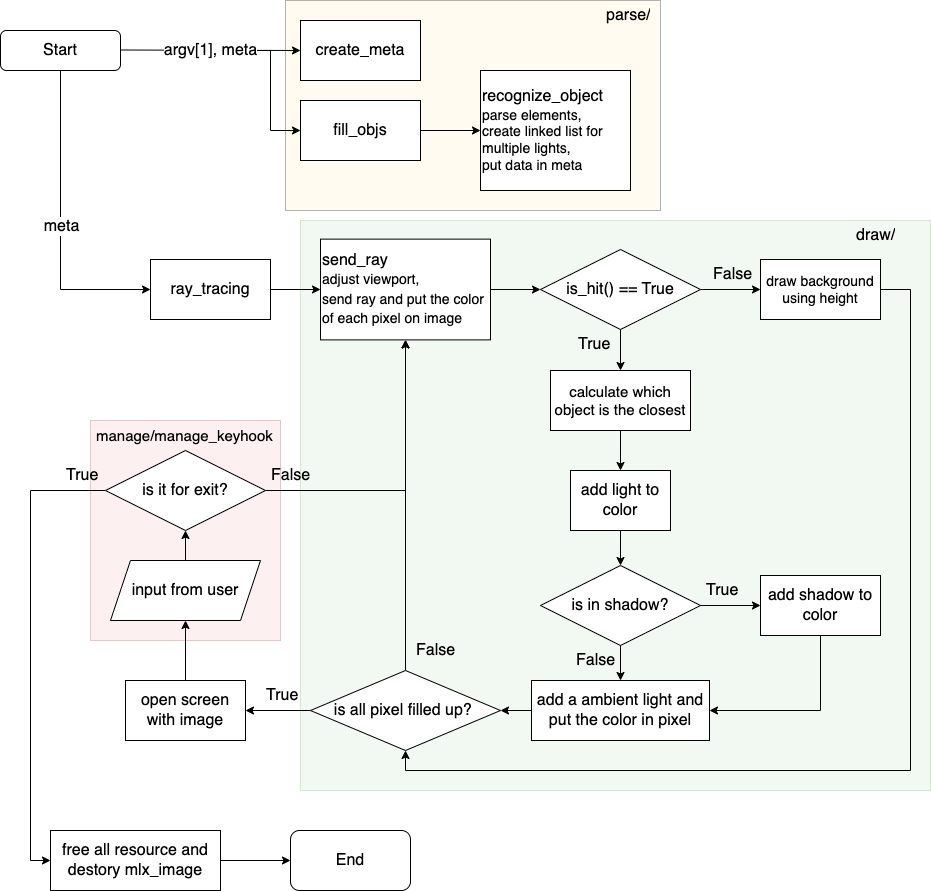

The diagram above was exported from draw.io. Its source (the exported page's mxGraphModel, read from the mxfile embedded in the PNG):
<mxGraphModel dx="1692" dy="1100" grid="1" gridSize="10" guides="1" tooltips="1" connect="1" arrows="1" fold="1" page="1" pageScale="1" pageWidth="827" pageHeight="1169" math="0" shadow="0">
  <root>
    <mxCell id="WIyWlLk6GJQsqaUBKTNV-0" />
    <mxCell id="WIyWlLk6GJQsqaUBKTNV-1" parent="WIyWlLk6GJQsqaUBKTNV-0" />
    <mxCell id="VEnRy35cn6Tn8GkV1-NJ-95" value="" style="rounded=0;whiteSpace=wrap;html=1;fillColor=#f8cecc;strokeColor=#b85450;opacity=30;" parent="WIyWlLk6GJQsqaUBKTNV-1" vertex="1">
      <mxGeometry x="130" y="430" width="190" height="220" as="geometry" />
    </mxCell>
    <mxCell id="VEnRy35cn6Tn8GkV1-NJ-94" value="" style="rounded=0;whiteSpace=wrap;html=1;opacity=30;fillColor=#d5e8d4;strokeColor=#82b366;" parent="WIyWlLk6GJQsqaUBKTNV-1" vertex="1">
      <mxGeometry x="340" y="230" width="630" height="570" as="geometry" />
    </mxCell>
    <mxCell id="VEnRy35cn6Tn8GkV1-NJ-92" value="" style="rounded=0;whiteSpace=wrap;html=1;fillColor=#fff2cc;strokeColor=default;opacity=30;" parent="WIyWlLk6GJQsqaUBKTNV-1" vertex="1">
      <mxGeometry x="325" y="10" width="375" height="210" as="geometry" />
    </mxCell>
    <mxCell id="WIyWlLk6GJQsqaUBKTNV-3" value="Start" style="rounded=1;whiteSpace=wrap;html=1;fontSize=16;glass=0;strokeWidth=1;shadow=0;" parent="WIyWlLk6GJQsqaUBKTNV-1" vertex="1">
      <mxGeometry x="40" y="40" width="120" height="40" as="geometry" />
    </mxCell>
    <mxCell id="VEnRy35cn6Tn8GkV1-NJ-45" style="edgeStyle=orthogonalEdgeStyle;rounded=0;orthogonalLoop=1;jettySize=auto;html=1;entryX=0;entryY=0.5;entryDx=0;entryDy=0;" parent="WIyWlLk6GJQsqaUBKTNV-1" target="VEnRy35cn6Tn8GkV1-NJ-10" edge="1">
      <mxGeometry relative="1" as="geometry">
        <mxPoint x="260" y="60" as="sourcePoint" />
        <Array as="points">
          <mxPoint x="310" y="60" />
          <mxPoint x="310" y="140" />
        </Array>
      </mxGeometry>
    </mxCell>
    <mxCell id="VEnRy35cn6Tn8GkV1-NJ-7" value="create_meta" style="rounded=0;whiteSpace=wrap;html=1;fontSize=16;fillColor=default;" parent="WIyWlLk6GJQsqaUBKTNV-1" vertex="1">
      <mxGeometry x="340" y="30" width="120" height="60" as="geometry" />
    </mxCell>
    <mxCell id="VEnRy35cn6Tn8GkV1-NJ-51" style="edgeStyle=orthogonalEdgeStyle;rounded=0;orthogonalLoop=1;jettySize=auto;html=1;entryX=0;entryY=0.5;entryDx=0;entryDy=0;" parent="WIyWlLk6GJQsqaUBKTNV-1" source="VEnRy35cn6Tn8GkV1-NJ-10" target="VEnRy35cn6Tn8GkV1-NJ-20" edge="1">
      <mxGeometry relative="1" as="geometry" />
    </mxCell>
    <mxCell id="VEnRy35cn6Tn8GkV1-NJ-10" value="fill_objs" style="rounded=0;whiteSpace=wrap;html=1;fontSize=16;" parent="WIyWlLk6GJQsqaUBKTNV-1" vertex="1">
      <mxGeometry x="340" y="110" width="120" height="60" as="geometry" />
    </mxCell>
    <mxCell id="VEnRy35cn6Tn8GkV1-NJ-13" value="" style="endArrow=classic;html=1;rounded=0;fontSize=16;entryX=0;entryY=0.5;entryDx=0;entryDy=0;" parent="WIyWlLk6GJQsqaUBKTNV-1" target="VEnRy35cn6Tn8GkV1-NJ-7" edge="1">
      <mxGeometry relative="1" as="geometry">
        <mxPoint x="160" y="59.5" as="sourcePoint" />
        <mxPoint x="310" y="60" as="targetPoint" />
      </mxGeometry>
    </mxCell>
    <mxCell id="VEnRy35cn6Tn8GkV1-NJ-14" value="argv[1], meta" style="edgeLabel;resizable=0;html=1;align=center;verticalAlign=middle;fontSize=16;" parent="VEnRy35cn6Tn8GkV1-NJ-13" connectable="0" vertex="1">
      <mxGeometry relative="1" as="geometry" />
    </mxCell>
    <mxCell id="VEnRy35cn6Tn8GkV1-NJ-20" value="&lt;font style=&quot;font-size: 16px;&quot;&gt;recognize_object&lt;/font&gt;&lt;br&gt;parse elements&lt;span style=&quot;border-color: var(--border-color);&quot;&gt;,&lt;/span&gt;&lt;br style=&quot;border-color: var(--border-color);&quot;&gt;&lt;span style=&quot;border-color: var(--border-color);&quot;&gt;create linked list for multiple lights,&lt;br style=&quot;border-color: var(--border-color);&quot;&gt;put data in meta&lt;/span&gt;" style="rounded=0;whiteSpace=wrap;html=1;fontSize=14;align=left;" parent="WIyWlLk6GJQsqaUBKTNV-1" vertex="1">
      <mxGeometry x="520" y="80" width="150" height="120" as="geometry" />
    </mxCell>
    <mxCell id="VEnRy35cn6Tn8GkV1-NJ-43" style="edgeStyle=orthogonalEdgeStyle;rounded=0;orthogonalLoop=1;jettySize=auto;html=1;fontSize=16;" parent="WIyWlLk6GJQsqaUBKTNV-1" source="VEnRy35cn6Tn8GkV1-NJ-40" target="VEnRy35cn6Tn8GkV1-NJ-41" edge="1">
      <mxGeometry relative="1" as="geometry" />
    </mxCell>
    <mxCell id="VEnRy35cn6Tn8GkV1-NJ-40" value="ray_tracing" style="rounded=0;whiteSpace=wrap;html=1;fontSize=16;" parent="WIyWlLk6GJQsqaUBKTNV-1" vertex="1">
      <mxGeometry x="190" y="269" width="120" height="60" as="geometry" />
    </mxCell>
    <mxCell id="VEnRy35cn6Tn8GkV1-NJ-50" style="edgeStyle=orthogonalEdgeStyle;rounded=0;orthogonalLoop=1;jettySize=auto;html=1;entryX=0;entryY=0.5;entryDx=0;entryDy=0;" parent="WIyWlLk6GJQsqaUBKTNV-1" source="VEnRy35cn6Tn8GkV1-NJ-41" edge="1">
      <mxGeometry relative="1" as="geometry">
        <mxPoint x="580" y="299.01" as="targetPoint" />
      </mxGeometry>
    </mxCell>
    <mxCell id="VEnRy35cn6Tn8GkV1-NJ-41" value="send_ray&lt;br&gt;&lt;font style=&quot;font-size: 14px;&quot;&gt;adjust viewport,&lt;br style=&quot;border-color: var(--border-color);&quot;&gt;&lt;span style=&quot;&quot;&gt;send ray and put the color of each pixel on image&lt;/span&gt;&lt;/font&gt;" style="rounded=0;whiteSpace=wrap;html=1;fontSize=16;align=left;" parent="WIyWlLk6GJQsqaUBKTNV-1" vertex="1">
      <mxGeometry x="360" y="248.63" width="170" height="100.75" as="geometry" />
    </mxCell>
    <mxCell id="VEnRy35cn6Tn8GkV1-NJ-47" value="" style="endArrow=classic;html=1;rounded=0;entryX=0;entryY=0.5;entryDx=0;entryDy=0;exitX=0.5;exitY=1;exitDx=0;exitDy=0;" parent="WIyWlLk6GJQsqaUBKTNV-1" source="WIyWlLk6GJQsqaUBKTNV-3" target="VEnRy35cn6Tn8GkV1-NJ-40" edge="1">
      <mxGeometry relative="1" as="geometry">
        <mxPoint x="80" y="170" as="sourcePoint" />
        <mxPoint x="180" y="170" as="targetPoint" />
        <Array as="points">
          <mxPoint x="100" y="299" />
        </Array>
      </mxGeometry>
    </mxCell>
    <mxCell id="VEnRy35cn6Tn8GkV1-NJ-48" value="meta" style="edgeLabel;resizable=0;html=1;align=center;verticalAlign=middle;fontSize=16;" parent="VEnRy35cn6Tn8GkV1-NJ-47" connectable="0" vertex="1">
      <mxGeometry relative="1" as="geometry" />
    </mxCell>
    <mxCell id="VEnRy35cn6Tn8GkV1-NJ-58" style="edgeStyle=orthogonalEdgeStyle;rounded=0;orthogonalLoop=1;jettySize=auto;html=1;entryX=0;entryY=0.5;entryDx=0;entryDy=0;" parent="WIyWlLk6GJQsqaUBKTNV-1" source="VEnRy35cn6Tn8GkV1-NJ-55" target="VEnRy35cn6Tn8GkV1-NJ-57" edge="1">
      <mxGeometry relative="1" as="geometry" />
    </mxCell>
    <mxCell id="VEnRy35cn6Tn8GkV1-NJ-59" style="edgeStyle=orthogonalEdgeStyle;rounded=0;orthogonalLoop=1;jettySize=auto;html=1;entryX=0.5;entryY=0;entryDx=0;entryDy=0;" parent="WIyWlLk6GJQsqaUBKTNV-1" source="VEnRy35cn6Tn8GkV1-NJ-55" target="VEnRy35cn6Tn8GkV1-NJ-56" edge="1">
      <mxGeometry relative="1" as="geometry" />
    </mxCell>
    <mxCell id="VEnRy35cn6Tn8GkV1-NJ-55" value="is_hit() == True" style="rhombus;whiteSpace=wrap;html=1;fontSize=16;" parent="WIyWlLk6GJQsqaUBKTNV-1" vertex="1">
      <mxGeometry x="580" y="259" width="160" height="80" as="geometry" />
    </mxCell>
    <mxCell id="VEnRy35cn6Tn8GkV1-NJ-65" style="edgeStyle=orthogonalEdgeStyle;rounded=0;orthogonalLoop=1;jettySize=auto;html=1;entryX=0.5;entryY=0;entryDx=0;entryDy=0;" parent="WIyWlLk6GJQsqaUBKTNV-1" source="VEnRy35cn6Tn8GkV1-NJ-56" target="VEnRy35cn6Tn8GkV1-NJ-64" edge="1">
      <mxGeometry relative="1" as="geometry" />
    </mxCell>
    <mxCell id="VEnRy35cn6Tn8GkV1-NJ-56" value="calculate which object is the closest" style="rounded=0;whiteSpace=wrap;html=1;fontSize=15;" parent="WIyWlLk6GJQsqaUBKTNV-1" vertex="1">
      <mxGeometry x="590" y="380" width="140" height="60" as="geometry" />
    </mxCell>
    <mxCell id="Et-JD9g958jYbCBziy8s-1" style="edgeStyle=orthogonalEdgeStyle;rounded=0;orthogonalLoop=1;jettySize=auto;html=1;entryX=0.5;entryY=1;entryDx=0;entryDy=0;" edge="1" parent="WIyWlLk6GJQsqaUBKTNV-1" source="VEnRy35cn6Tn8GkV1-NJ-57" target="VEnRy35cn6Tn8GkV1-NJ-81">
      <mxGeometry relative="1" as="geometry">
        <Array as="points">
          <mxPoint x="950" y="299" />
          <mxPoint x="950" y="780" />
          <mxPoint x="445" y="780" />
        </Array>
      </mxGeometry>
    </mxCell>
    <mxCell id="VEnRy35cn6Tn8GkV1-NJ-57" value="draw background using height" style="rounded=0;whiteSpace=wrap;html=1;fontSize=14;" parent="WIyWlLk6GJQsqaUBKTNV-1" vertex="1">
      <mxGeometry x="800" y="269" width="120" height="60" as="geometry" />
    </mxCell>
    <mxCell id="VEnRy35cn6Tn8GkV1-NJ-60" value="&lt;font style=&quot;font-size: 16px;&quot;&gt;True&lt;/font&gt;" style="text;strokeColor=none;fillColor=none;align=left;verticalAlign=middle;spacingLeft=4;spacingRight=4;overflow=hidden;points=[[0,0.5],[1,0.5]];portConstraint=eastwest;rotatable=0;whiteSpace=wrap;html=1;" parent="WIyWlLk6GJQsqaUBKTNV-1" vertex="1">
      <mxGeometry x="612" y="339" width="80" height="30" as="geometry" />
    </mxCell>
    <mxCell id="VEnRy35cn6Tn8GkV1-NJ-63" value="False" style="text;strokeColor=none;fillColor=none;align=left;verticalAlign=middle;spacingLeft=4;spacingRight=4;overflow=hidden;points=[[0,0.5],[1,0.5]];portConstraint=eastwest;rotatable=0;whiteSpace=wrap;html=1;fontSize=16;" parent="WIyWlLk6GJQsqaUBKTNV-1" vertex="1">
      <mxGeometry x="747" y="269" width="80" height="30" as="geometry" />
    </mxCell>
    <mxCell id="VEnRy35cn6Tn8GkV1-NJ-73" style="edgeStyle=orthogonalEdgeStyle;rounded=0;orthogonalLoop=1;jettySize=auto;html=1;entryX=0.5;entryY=0;entryDx=0;entryDy=0;" parent="WIyWlLk6GJQsqaUBKTNV-1" source="VEnRy35cn6Tn8GkV1-NJ-64" target="VEnRy35cn6Tn8GkV1-NJ-67" edge="1">
      <mxGeometry relative="1" as="geometry" />
    </mxCell>
    <mxCell id="VEnRy35cn6Tn8GkV1-NJ-64" value="add light to color" style="rounded=0;whiteSpace=wrap;html=1;fontSize=16;" parent="WIyWlLk6GJQsqaUBKTNV-1" vertex="1">
      <mxGeometry x="610" y="480" width="100" height="60" as="geometry" />
    </mxCell>
    <mxCell id="VEnRy35cn6Tn8GkV1-NJ-77" style="edgeStyle=orthogonalEdgeStyle;rounded=0;orthogonalLoop=1;jettySize=auto;html=1;entryX=1;entryY=0.5;entryDx=0;entryDy=0;" parent="WIyWlLk6GJQsqaUBKTNV-1" source="VEnRy35cn6Tn8GkV1-NJ-66" target="VEnRy35cn6Tn8GkV1-NJ-76" edge="1">
      <mxGeometry relative="1" as="geometry">
        <Array as="points">
          <mxPoint x="860" y="720" />
        </Array>
      </mxGeometry>
    </mxCell>
    <mxCell id="VEnRy35cn6Tn8GkV1-NJ-66" value="add shadow to color" style="rounded=0;whiteSpace=wrap;html=1;fontSize=16;" parent="WIyWlLk6GJQsqaUBKTNV-1" vertex="1">
      <mxGeometry x="800" y="585" width="120" height="60" as="geometry" />
    </mxCell>
    <mxCell id="VEnRy35cn6Tn8GkV1-NJ-75" style="edgeStyle=orthogonalEdgeStyle;rounded=0;orthogonalLoop=1;jettySize=auto;html=1;entryX=0;entryY=0.5;entryDx=0;entryDy=0;" parent="WIyWlLk6GJQsqaUBKTNV-1" source="VEnRy35cn6Tn8GkV1-NJ-67" target="VEnRy35cn6Tn8GkV1-NJ-66" edge="1">
      <mxGeometry relative="1" as="geometry" />
    </mxCell>
    <mxCell id="VEnRy35cn6Tn8GkV1-NJ-78" style="edgeStyle=orthogonalEdgeStyle;rounded=0;orthogonalLoop=1;jettySize=auto;html=1;entryX=0.5;entryY=0;entryDx=0;entryDy=0;" parent="WIyWlLk6GJQsqaUBKTNV-1" source="VEnRy35cn6Tn8GkV1-NJ-67" target="VEnRy35cn6Tn8GkV1-NJ-76" edge="1">
      <mxGeometry relative="1" as="geometry" />
    </mxCell>
    <mxCell id="VEnRy35cn6Tn8GkV1-NJ-67" value="is in shadow?" style="rhombus;whiteSpace=wrap;html=1;fontSize=16;" parent="WIyWlLk6GJQsqaUBKTNV-1" vertex="1">
      <mxGeometry x="580" y="575" width="160" height="80" as="geometry" />
    </mxCell>
    <mxCell id="VEnRy35cn6Tn8GkV1-NJ-71" value="&lt;font style=&quot;font-size: 16px;&quot;&gt;True&lt;/font&gt;" style="text;strokeColor=none;fillColor=none;align=left;verticalAlign=middle;spacingLeft=4;spacingRight=4;overflow=hidden;points=[[0,0.5],[1,0.5]];portConstraint=eastwest;rotatable=0;whiteSpace=wrap;html=1;" parent="WIyWlLk6GJQsqaUBKTNV-1" vertex="1">
      <mxGeometry x="740" y="585" width="80" height="30" as="geometry" />
    </mxCell>
    <mxCell id="VEnRy35cn6Tn8GkV1-NJ-83" style="edgeStyle=orthogonalEdgeStyle;rounded=0;orthogonalLoop=1;jettySize=auto;html=1;entryX=1;entryY=0.5;entryDx=0;entryDy=0;" parent="WIyWlLk6GJQsqaUBKTNV-1" source="VEnRy35cn6Tn8GkV1-NJ-76" target="VEnRy35cn6Tn8GkV1-NJ-81" edge="1">
      <mxGeometry relative="1" as="geometry" />
    </mxCell>
    <mxCell id="VEnRy35cn6Tn8GkV1-NJ-76" value="add a ambient light and put the color in pixel" style="rounded=0;whiteSpace=wrap;html=1;fontSize=16;" parent="WIyWlLk6GJQsqaUBKTNV-1" vertex="1">
      <mxGeometry x="571" y="690" width="178" height="60" as="geometry" />
    </mxCell>
    <mxCell id="VEnRy35cn6Tn8GkV1-NJ-79" value="False" style="text;strokeColor=none;fillColor=none;align=left;verticalAlign=middle;spacingLeft=4;spacingRight=4;overflow=hidden;points=[[0,0.5],[1,0.5]];portConstraint=eastwest;rotatable=0;whiteSpace=wrap;html=1;fontSize=16;" parent="WIyWlLk6GJQsqaUBKTNV-1" vertex="1">
      <mxGeometry x="610" y="655" width="80" height="30" as="geometry" />
    </mxCell>
    <mxCell id="VEnRy35cn6Tn8GkV1-NJ-89" style="edgeStyle=orthogonalEdgeStyle;rounded=0;orthogonalLoop=1;jettySize=auto;html=1;entryX=0.5;entryY=1;entryDx=0;entryDy=0;" parent="WIyWlLk6GJQsqaUBKTNV-1" source="VEnRy35cn6Tn8GkV1-NJ-80" target="VEnRy35cn6Tn8GkV1-NJ-88" edge="1">
      <mxGeometry relative="1" as="geometry" />
    </mxCell>
    <mxCell id="VEnRy35cn6Tn8GkV1-NJ-80" value="open screen with image" style="rounded=0;whiteSpace=wrap;html=1;fontSize=16;" parent="WIyWlLk6GJQsqaUBKTNV-1" vertex="1">
      <mxGeometry x="165" y="690" width="120" height="60" as="geometry" />
    </mxCell>
    <mxCell id="VEnRy35cn6Tn8GkV1-NJ-84" style="edgeStyle=orthogonalEdgeStyle;rounded=0;orthogonalLoop=1;jettySize=auto;html=1;" parent="WIyWlLk6GJQsqaUBKTNV-1" source="VEnRy35cn6Tn8GkV1-NJ-81" target="VEnRy35cn6Tn8GkV1-NJ-41" edge="1">
      <mxGeometry relative="1" as="geometry" />
    </mxCell>
    <mxCell id="VEnRy35cn6Tn8GkV1-NJ-85" style="edgeStyle=orthogonalEdgeStyle;rounded=0;orthogonalLoop=1;jettySize=auto;html=1;" parent="WIyWlLk6GJQsqaUBKTNV-1" source="VEnRy35cn6Tn8GkV1-NJ-81" target="VEnRy35cn6Tn8GkV1-NJ-80" edge="1">
      <mxGeometry relative="1" as="geometry" />
    </mxCell>
    <mxCell id="VEnRy35cn6Tn8GkV1-NJ-81" value="is all pixel filled up?&amp;nbsp;" style="rhombus;whiteSpace=wrap;html=1;fontSize=16;" parent="WIyWlLk6GJQsqaUBKTNV-1" vertex="1">
      <mxGeometry x="350" y="680" width="190" height="80" as="geometry" />
    </mxCell>
    <mxCell id="VEnRy35cn6Tn8GkV1-NJ-86" value="False" style="text;strokeColor=none;fillColor=none;align=left;verticalAlign=middle;spacingLeft=4;spacingRight=4;overflow=hidden;points=[[0,0.5],[1,0.5]];portConstraint=eastwest;rotatable=0;whiteSpace=wrap;html=1;fontSize=16;" parent="WIyWlLk6GJQsqaUBKTNV-1" vertex="1">
      <mxGeometry x="450" y="645" width="80" height="30" as="geometry" />
    </mxCell>
    <mxCell id="VEnRy35cn6Tn8GkV1-NJ-87" value="&lt;font style=&quot;font-size: 16px;&quot;&gt;True&lt;/font&gt;" style="text;strokeColor=none;fillColor=none;align=left;verticalAlign=middle;spacingLeft=4;spacingRight=4;overflow=hidden;points=[[0,0.5],[1,0.5]];portConstraint=eastwest;rotatable=0;whiteSpace=wrap;html=1;" parent="WIyWlLk6GJQsqaUBKTNV-1" vertex="1">
      <mxGeometry x="300" y="690" width="80" height="30" as="geometry" />
    </mxCell>
    <mxCell id="VEnRy35cn6Tn8GkV1-NJ-97" style="edgeStyle=orthogonalEdgeStyle;rounded=0;orthogonalLoop=1;jettySize=auto;html=1;entryX=0.5;entryY=1;entryDx=0;entryDy=0;" parent="WIyWlLk6GJQsqaUBKTNV-1" source="VEnRy35cn6Tn8GkV1-NJ-88" target="VEnRy35cn6Tn8GkV1-NJ-96" edge="1">
      <mxGeometry relative="1" as="geometry" />
    </mxCell>
    <mxCell id="VEnRy35cn6Tn8GkV1-NJ-88" value="input from user" style="shape=parallelogram;perimeter=parallelogramPerimeter;whiteSpace=wrap;html=1;fixedSize=1;fontSize=16;" parent="WIyWlLk6GJQsqaUBKTNV-1" vertex="1">
      <mxGeometry x="150" y="570" width="150" height="60" as="geometry" />
    </mxCell>
    <mxCell id="VEnRy35cn6Tn8GkV1-NJ-98" style="edgeStyle=orthogonalEdgeStyle;rounded=0;orthogonalLoop=1;jettySize=auto;html=1;entryX=0.5;entryY=1;entryDx=0;entryDy=0;" parent="WIyWlLk6GJQsqaUBKTNV-1" source="VEnRy35cn6Tn8GkV1-NJ-96" target="VEnRy35cn6Tn8GkV1-NJ-41" edge="1">
      <mxGeometry relative="1" as="geometry" />
    </mxCell>
    <mxCell id="WL55fklfR2PDQLwJU8V4-0" style="edgeStyle=orthogonalEdgeStyle;rounded=0;orthogonalLoop=1;jettySize=auto;html=1;entryX=0;entryY=0.5;entryDx=0;entryDy=0;" parent="WIyWlLk6GJQsqaUBKTNV-1" source="VEnRy35cn6Tn8GkV1-NJ-96" target="VEnRy35cn6Tn8GkV1-NJ-100" edge="1">
      <mxGeometry relative="1" as="geometry">
        <Array as="points">
          <mxPoint x="70" y="500" />
          <mxPoint x="70" y="870" />
        </Array>
      </mxGeometry>
    </mxCell>
    <mxCell id="VEnRy35cn6Tn8GkV1-NJ-96" value="is it for exit?" style="rhombus;whiteSpace=wrap;html=1;fontSize=16;" parent="WIyWlLk6GJQsqaUBKTNV-1" vertex="1">
      <mxGeometry x="145" y="460" width="160" height="80" as="geometry" />
    </mxCell>
    <mxCell id="VEnRy35cn6Tn8GkV1-NJ-99" value="False" style="text;strokeColor=none;fillColor=none;align=left;verticalAlign=middle;spacingLeft=4;spacingRight=4;overflow=hidden;points=[[0,0.5],[1,0.5]];portConstraint=eastwest;rotatable=0;whiteSpace=wrap;html=1;fontSize=16;" parent="WIyWlLk6GJQsqaUBKTNV-1" vertex="1">
      <mxGeometry x="305" y="470" width="80" height="30" as="geometry" />
    </mxCell>
    <mxCell id="WL55fklfR2PDQLwJU8V4-3" style="edgeStyle=orthogonalEdgeStyle;rounded=0;orthogonalLoop=1;jettySize=auto;html=1;entryX=0;entryY=0.5;entryDx=0;entryDy=0;" parent="WIyWlLk6GJQsqaUBKTNV-1" source="VEnRy35cn6Tn8GkV1-NJ-100" target="WL55fklfR2PDQLwJU8V4-2" edge="1">
      <mxGeometry relative="1" as="geometry" />
    </mxCell>
    <mxCell id="VEnRy35cn6Tn8GkV1-NJ-100" value="free all resource and destory mlx_image" style="rounded=0;whiteSpace=wrap;html=1;fontSize=16;" parent="WIyWlLk6GJQsqaUBKTNV-1" vertex="1">
      <mxGeometry x="90" y="840" width="170" height="60" as="geometry" />
    </mxCell>
    <mxCell id="WL55fklfR2PDQLwJU8V4-1" value="&lt;font style=&quot;font-size: 16px;&quot;&gt;True&lt;/font&gt;" style="text;strokeColor=none;fillColor=none;align=left;verticalAlign=middle;spacingLeft=4;spacingRight=4;overflow=hidden;points=[[0,0.5],[1,0.5]];portConstraint=eastwest;rotatable=0;whiteSpace=wrap;html=1;" parent="WIyWlLk6GJQsqaUBKTNV-1" vertex="1">
      <mxGeometry x="100" y="470" width="80" height="30" as="geometry" />
    </mxCell>
    <mxCell id="WL55fklfR2PDQLwJU8V4-2" value="End" style="rounded=1;whiteSpace=wrap;html=1;fontSize=16;" parent="WIyWlLk6GJQsqaUBKTNV-1" vertex="1">
      <mxGeometry x="330" y="840" width="120" height="60" as="geometry" />
    </mxCell>
    <mxCell id="WL55fklfR2PDQLwJU8V4-4" value="parse/" style="text;strokeColor=none;fillColor=none;align=left;verticalAlign=middle;spacingLeft=4;spacingRight=4;overflow=hidden;points=[[0,0.5],[1,0.5]];portConstraint=eastwest;rotatable=0;whiteSpace=wrap;html=1;fontSize=16;" parent="WIyWlLk6GJQsqaUBKTNV-1" vertex="1">
      <mxGeometry x="640" y="10" width="80" height="30" as="geometry" />
    </mxCell>
    <mxCell id="WL55fklfR2PDQLwJU8V4-5" value="draw/" style="text;strokeColor=none;fillColor=none;align=left;verticalAlign=middle;spacingLeft=4;spacingRight=4;overflow=hidden;points=[[0,0.5],[1,0.5]];portConstraint=eastwest;rotatable=0;whiteSpace=wrap;html=1;fontSize=16;" parent="WIyWlLk6GJQsqaUBKTNV-1" vertex="1">
      <mxGeometry x="890" y="230" width="80" height="30" as="geometry" />
    </mxCell>
    <mxCell id="WL55fklfR2PDQLwJU8V4-6" value="manage/manage_keyhook" style="text;strokeColor=none;fillColor=none;align=left;verticalAlign=middle;spacingLeft=4;spacingRight=4;overflow=hidden;points=[[0,0.5],[1,0.5]];portConstraint=eastwest;rotatable=0;whiteSpace=wrap;html=1;fontSize=15;" parent="WIyWlLk6GJQsqaUBKTNV-1" vertex="1">
      <mxGeometry x="130" y="430" width="230" height="30" as="geometry" />
    </mxCell>
  </root>
</mxGraphModel>